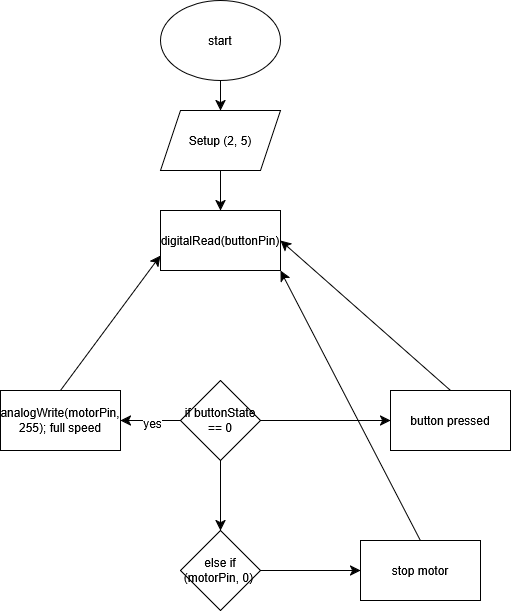

The diagram above was exported from draw.io. Its source (the exported page's mxGraphModel, read from the mxfile embedded in the PNG):
<mxGraphModel dx="641" dy="802" grid="1" gridSize="10" guides="1" tooltips="1" connect="1" arrows="1" fold="1" page="1" pageScale="1" pageWidth="850" pageHeight="1100" math="0" shadow="0">
  <root>
    <mxCell id="0" />
    <mxCell id="1" parent="0" />
    <mxCell id="OEUi_wYFr2-Adg6DQzh7-3" edge="1" parent="1" source="OEUi_wYFr2-Adg6DQzh7-1" style="edgeStyle=none;curved=1;rounded=0;orthogonalLoop=1;jettySize=auto;html=1;exitX=0.5;exitY=1;exitDx=0;exitDy=0;entryX=0.5;entryY=0;entryDx=0;entryDy=0;fontSize=12;startSize=8;endSize=8;" target="OEUi_wYFr2-Adg6DQzh7-2">
      <mxGeometry relative="1" as="geometry" />
    </mxCell>
    <mxCell id="OEUi_wYFr2-Adg6DQzh7-1" parent="1" style="ellipse;whiteSpace=wrap;html=1;" value="start" vertex="1">
      <mxGeometry height="80" width="120" x="290" y="40" as="geometry" />
    </mxCell>
    <mxCell id="OEUi_wYFr2-Adg6DQzh7-5" edge="1" parent="1" source="OEUi_wYFr2-Adg6DQzh7-2" style="edgeStyle=none;curved=1;rounded=0;orthogonalLoop=1;jettySize=auto;html=1;fontSize=12;startSize=8;endSize=8;" target="OEUi_wYFr2-Adg6DQzh7-4" value="">
      <mxGeometry relative="1" as="geometry" />
    </mxCell>
    <mxCell id="OEUi_wYFr2-Adg6DQzh7-2" parent="1" style="shape=parallelogram;perimeter=parallelogramPerimeter;whiteSpace=wrap;html=1;fixedSize=1;" value="Setup (2, 5)" vertex="1">
      <mxGeometry height="60" width="120" x="290" y="150" as="geometry" />
    </mxCell>
    <mxCell id="OEUi_wYFr2-Adg6DQzh7-4" parent="1" style="whiteSpace=wrap;html=1;" value="digitalRead(buttonPin)" vertex="1">
      <mxGeometry height="60" width="120" x="290" y="250" as="geometry" />
    </mxCell>
    <mxCell id="OEUi_wYFr2-Adg6DQzh7-9" edge="1" parent="1" source="OEUi_wYFr2-Adg6DQzh7-6" style="edgeStyle=none;curved=1;rounded=0;orthogonalLoop=1;jettySize=auto;html=1;fontSize=12;startSize=8;endSize=8;" target="OEUi_wYFr2-Adg6DQzh7-8" value="">
      <mxGeometry relative="1" as="geometry" />
    </mxCell>
    <mxCell id="OEUi_wYFr2-Adg6DQzh7-15" edge="1" parent="1" source="OEUi_wYFr2-Adg6DQzh7-6" style="edgeStyle=none;curved=1;rounded=0;orthogonalLoop=1;jettySize=auto;html=1;fontSize=12;startSize=8;endSize=8;" target="OEUi_wYFr2-Adg6DQzh7-14" value="">
      <mxGeometry relative="1" as="geometry" />
    </mxCell>
    <mxCell id="OEUi_wYFr2-Adg6DQzh7-16" edge="1" parent="1" source="OEUi_wYFr2-Adg6DQzh7-6" style="edgeStyle=none;curved=1;rounded=0;orthogonalLoop=1;jettySize=auto;html=1;exitX=0;exitY=0.5;exitDx=0;exitDy=0;entryX=1;entryY=0.5;entryDx=0;entryDy=0;fontSize=12;startSize=8;endSize=8;" target="OEUi_wYFr2-Adg6DQzh7-11">
      <mxGeometry relative="1" as="geometry" />
    </mxCell>
    <mxCell id="OEUi_wYFr2-Adg6DQzh7-22" connectable="0" parent="OEUi_wYFr2-Adg6DQzh7-16" style="edgeLabel;html=1;align=center;verticalAlign=middle;resizable=0;points=[];fontSize=12;" value="yes" vertex="1">
      <mxGeometry relative="1" x="-0.0333" y="2" as="geometry">
        <mxPoint as="offset" />
      </mxGeometry>
    </mxCell>
    <mxCell id="OEUi_wYFr2-Adg6DQzh7-6" parent="1" style="rhombus;whiteSpace=wrap;html=1;" value="if buttonState == 0" vertex="1">
      <mxGeometry height="80" width="80" x="310" y="420" as="geometry" />
    </mxCell>
    <mxCell id="OEUi_wYFr2-Adg6DQzh7-10" edge="1" parent="1" source="OEUi_wYFr2-Adg6DQzh7-8" style="edgeStyle=none;curved=1;rounded=0;orthogonalLoop=1;jettySize=auto;html=1;exitX=0.5;exitY=0;exitDx=0;exitDy=0;entryX=1;entryY=0.5;entryDx=0;entryDy=0;fontSize=12;startSize=8;endSize=8;" target="OEUi_wYFr2-Adg6DQzh7-4">
      <mxGeometry relative="1" as="geometry" />
    </mxCell>
    <mxCell id="OEUi_wYFr2-Adg6DQzh7-8" parent="1" style="whiteSpace=wrap;html=1;" value="button pressed" vertex="1">
      <mxGeometry height="60" width="120" x="520" y="430" as="geometry" />
    </mxCell>
    <mxCell id="OEUi_wYFr2-Adg6DQzh7-17" edge="1" parent="1" source="OEUi_wYFr2-Adg6DQzh7-11" style="edgeStyle=none;curved=1;rounded=0;orthogonalLoop=1;jettySize=auto;html=1;exitX=0.5;exitY=0;exitDx=0;exitDy=0;entryX=0;entryY=0.75;entryDx=0;entryDy=0;fontSize=12;startSize=8;endSize=8;" target="OEUi_wYFr2-Adg6DQzh7-4">
      <mxGeometry relative="1" as="geometry" />
    </mxCell>
    <mxCell id="OEUi_wYFr2-Adg6DQzh7-11" parent="1" style="rounded=0;whiteSpace=wrap;html=1;" value="analogWrite(motorPin, 255); full speed" vertex="1">
      <mxGeometry height="60" width="120" x="130" y="430" as="geometry" />
    </mxCell>
    <mxCell id="OEUi_wYFr2-Adg6DQzh7-19" edge="1" parent="1" source="OEUi_wYFr2-Adg6DQzh7-14" style="edgeStyle=none;curved=1;rounded=0;orthogonalLoop=1;jettySize=auto;html=1;fontSize=12;startSize=8;endSize=8;" target="OEUi_wYFr2-Adg6DQzh7-18" value="">
      <mxGeometry relative="1" as="geometry" />
    </mxCell>
    <mxCell id="OEUi_wYFr2-Adg6DQzh7-14" parent="1" style="rhombus;whiteSpace=wrap;html=1;" value="else if (motorPin, 0)&amp;nbsp;" vertex="1">
      <mxGeometry height="80" width="80" x="310" y="570" as="geometry" />
    </mxCell>
    <mxCell id="OEUi_wYFr2-Adg6DQzh7-20" edge="1" parent="1" source="OEUi_wYFr2-Adg6DQzh7-18" style="edgeStyle=none;curved=1;rounded=0;orthogonalLoop=1;jettySize=auto;html=1;exitX=0.5;exitY=0;exitDx=0;exitDy=0;entryX=1;entryY=1;entryDx=0;entryDy=0;fontSize=12;startSize=8;endSize=8;" target="OEUi_wYFr2-Adg6DQzh7-4">
      <mxGeometry relative="1" as="geometry" />
    </mxCell>
    <mxCell id="OEUi_wYFr2-Adg6DQzh7-18" parent="1" style="whiteSpace=wrap;html=1;" value="stop motor" vertex="1">
      <mxGeometry height="60" width="120" x="490" y="580" as="geometry" />
    </mxCell>
  </root>
</mxGraphModel>